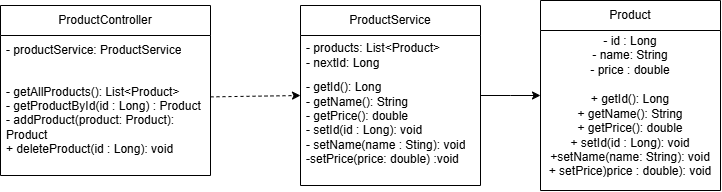

The diagram above was exported from draw.io. Its source (the exported page's mxGraphModel, read from the mxfile embedded in the PNG):
<mxGraphModel dx="982" dy="501" grid="1" gridSize="10" guides="1" tooltips="1" connect="1" arrows="1" fold="1" page="1" pageScale="1" pageWidth="827" pageHeight="1169" math="0" shadow="0">
  <root>
    <mxCell id="0" />
    <mxCell id="1" parent="0" />
    <mxCell id="9qKtmGXioepSHYWFJy5x-1" parent="1" style="swimlane;fontStyle=0;childLayout=stackLayout;horizontal=1;startSize=30;horizontalStack=0;resizeParent=1;resizeParentMax=0;resizeLast=0;collapsible=1;marginBottom=0;whiteSpace=wrap;html=1;" value="ProductController" vertex="1">
      <mxGeometry height="170" width="210" x="10" y="30" as="geometry" />
    </mxCell>
    <mxCell id="9qKtmGXioepSHYWFJy5x-2" parent="9qKtmGXioepSHYWFJy5x-1" style="text;strokeColor=none;fillColor=none;align=left;verticalAlign=middle;spacingLeft=4;spacingRight=4;overflow=hidden;points=[[0,0.5],[1,0.5]];portConstraint=eastwest;rotatable=0;whiteSpace=wrap;html=1;" value="- productService: ProductService" vertex="1">
      <mxGeometry height="30" width="210" y="30" as="geometry" />
    </mxCell>
    <mxCell id="9qKtmGXioepSHYWFJy5x-3" parent="9qKtmGXioepSHYWFJy5x-1" style="text;strokeColor=none;fillColor=none;align=left;verticalAlign=middle;spacingLeft=4;spacingRight=4;overflow=hidden;points=[[0,0.5],[1,0.5]];portConstraint=eastwest;rotatable=0;whiteSpace=wrap;html=1;" value="- getAllProducts(): List&amp;lt;Product&amp;gt;&lt;div&gt;- getProductById(id : Long) : Product&lt;/div&gt;&lt;div&gt;- addProduct(product: Product): Product&lt;/div&gt;&lt;div&gt;+ deleteProduct(id : Long): void&lt;/div&gt;" vertex="1">
      <mxGeometry height="110" width="210" y="60" as="geometry" />
    </mxCell>
    <mxCell id="9qKtmGXioepSHYWFJy5x-5" parent="1" style="swimlane;fontStyle=0;childLayout=stackLayout;horizontal=1;startSize=30;horizontalStack=0;resizeParent=1;resizeParentMax=0;resizeLast=0;collapsible=1;marginBottom=0;whiteSpace=wrap;html=1;" value="ProductService" vertex="1">
      <mxGeometry height="180" width="180" x="310" y="30" as="geometry" />
    </mxCell>
    <mxCell id="9qKtmGXioepSHYWFJy5x-6" parent="9qKtmGXioepSHYWFJy5x-5" style="text;strokeColor=none;fillColor=none;align=left;verticalAlign=middle;spacingLeft=4;spacingRight=4;overflow=hidden;points=[[0,0.5],[1,0.5]];portConstraint=eastwest;rotatable=0;whiteSpace=wrap;html=1;" value="- products: List&amp;lt;Product&amp;gt;&lt;div&gt;- nextId: Long&lt;/div&gt;" vertex="1">
      <mxGeometry height="40" width="180" y="30" as="geometry" />
    </mxCell>
    <mxCell id="9qKtmGXioepSHYWFJy5x-7" parent="9qKtmGXioepSHYWFJy5x-5" style="text;strokeColor=none;fillColor=none;align=left;verticalAlign=middle;spacingLeft=4;spacingRight=4;overflow=hidden;points=[[0,0.5],[1,0.5]];portConstraint=eastwest;rotatable=0;whiteSpace=wrap;html=1;" value="- getId(): Long&lt;div&gt;- getName(): String&lt;/div&gt;&lt;div&gt;- getPrice(): double&lt;/div&gt;&lt;div&gt;- setId(id : Long): void&lt;/div&gt;&lt;div&gt;- setName(name : Sting): void&lt;/div&gt;&lt;div&gt;-setPrice(price: double) :void&amp;nbsp;&lt;/div&gt;&lt;div&gt;&lt;br&gt;&lt;/div&gt;" vertex="1">
      <mxGeometry height="110" width="180" y="70" as="geometry" />
    </mxCell>
    <mxCell id="9qKtmGXioepSHYWFJy5x-10" parent="1" style="swimlane;fontStyle=0;childLayout=stackLayout;horizontal=1;startSize=30;horizontalStack=0;resizeParent=1;resizeParentMax=0;resizeLast=0;collapsible=1;marginBottom=0;whiteSpace=wrap;html=1;" value="Product" vertex="1">
      <mxGeometry height="190" width="180" x="550" y="25" as="geometry" />
    </mxCell>
    <mxCell id="9qKtmGXioepSHYWFJy5x-11" parent="9qKtmGXioepSHYWFJy5x-10" style="text;strokeColor=none;fillColor=none;align=center;verticalAlign=middle;spacingLeft=4;spacingRight=4;overflow=hidden;points=[[0,0.5],[1,0.5]];portConstraint=eastwest;rotatable=0;whiteSpace=wrap;html=1;" value="- id : Long&lt;div&gt;- name: String&lt;/div&gt;&lt;div&gt;- price : double&lt;/div&gt;" vertex="1">
      <mxGeometry height="50" width="180" y="30" as="geometry" />
    </mxCell>
    <mxCell id="9qKtmGXioepSHYWFJy5x-12" parent="9qKtmGXioepSHYWFJy5x-10" style="text;strokeColor=none;fillColor=none;align=center;verticalAlign=middle;spacingLeft=4;spacingRight=4;overflow=hidden;points=[[0,0.5],[1,0.5]];portConstraint=eastwest;rotatable=0;whiteSpace=wrap;html=1;" value="&lt;div&gt;+ getId(): Long&lt;/div&gt;&lt;div&gt;+ getName(): String&lt;/div&gt;&lt;div&gt;+ getPrice(): double&lt;/div&gt;&lt;div&gt;+ setId(id : Long): void&lt;/div&gt;&lt;div&gt;+setName(name: String): void&lt;/div&gt;&lt;div&gt;+ setPrice)price : double): void&lt;/div&gt;" vertex="1">
      <mxGeometry height="110" width="180" y="80" as="geometry" />
    </mxCell>
    <mxCell id="9qKtmGXioepSHYWFJy5x-15" edge="1" parent="1" style="endArrow=classic;dashed=1;html=1;rounded=0;defaultLabelBackgroundColor=gap;endFill=1;entryX=0;entryY=0.5;entryDx=0;entryDy=0;exitX=1.007;exitY=0.29;exitDx=0;exitDy=0;exitPerimeter=0;" target="9qKtmGXioepSHYWFJy5x-5" value="">
      <mxGeometry height="50" relative="1" width="50" as="geometry">
        <mxPoint x="220.00000000000003" y="121.37999999999998" as="sourcePoint" />
        <mxPoint x="306.73" y="118.61999999999999" as="targetPoint" />
      </mxGeometry>
    </mxCell>
    <mxCell id="9qKtmGXioepSHYWFJy5x-16" edge="1" parent="1" source="9qKtmGXioepSHYWFJy5x-5" style="endArrow=classic;html=1;rounded=0;defaultLabelBackgroundColor=gap;endFill=1;entryX=0;entryY=0.5;entryDx=0;entryDy=0;exitX=1;exitY=0.5;exitDx=0;exitDy=0;" target="9qKtmGXioepSHYWFJy5x-10" value="">
      <mxGeometry height="50" relative="1" width="50" x="0.6291" as="geometry">
        <Array as="points">
          <mxPoint x="520" y="120" />
        </Array>
        <mxPoint x="240" y="210" as="sourcePoint" />
        <mxPoint x="290" y="160" as="targetPoint" />
      </mxGeometry>
    </mxCell>
  </root>
</mxGraphModel>